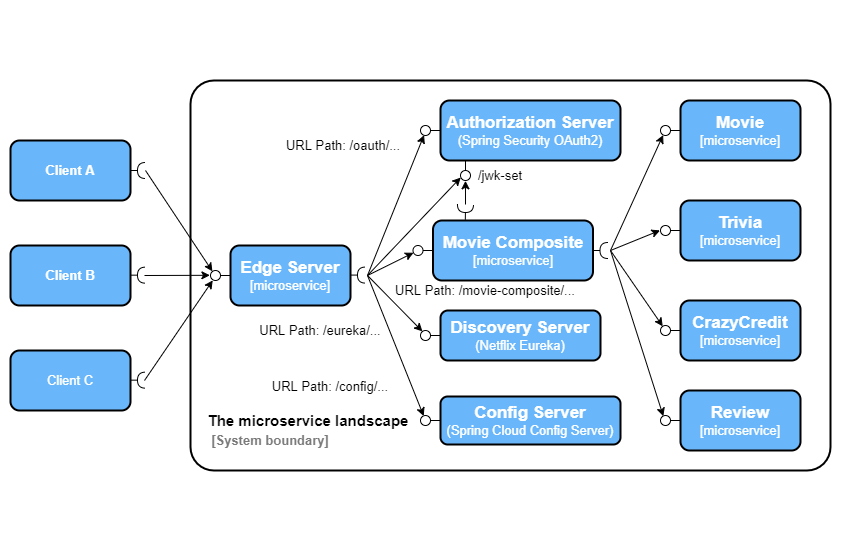

The diagram above was exported from draw.io. Its source (the exported page's mxGraphModel, read from the mxfile embedded in the PNG):
<mxGraphModel dx="981" dy="508" grid="1" gridSize="10" guides="1" tooltips="1" connect="1" arrows="1" fold="1" page="1" pageScale="1" pageWidth="850" pageHeight="1100" math="0" shadow="0">
  <root>
    <mxCell id="0" />
    <mxCell id="1" parent="0" />
    <mxCell id="3ppUYBC0Nw_owb8Ik5f1-1" value="" style="rounded=1;whiteSpace=wrap;html=1;shadow=0;sketch=0;glass=0;arcSize=6;strokeWidth=2;" vertex="1" parent="1">
      <mxGeometry x="190" y="80" width="640" height="390" as="geometry" />
    </mxCell>
    <mxCell id="3ppUYBC0Nw_owb8Ik5f1-2" value="&lt;font style=&quot;font-size: 17px&quot;&gt;&lt;b&gt;Movie&lt;/b&gt;&lt;br&gt;&lt;/font&gt;&lt;span style=&quot;font-family: &amp;#34;helvetica&amp;#34; ; font-style: normal ; font-weight: 400 ; letter-spacing: normal ; text-align: center ; text-indent: 0px ; text-transform: none ; word-spacing: 0px ; display: inline ; float: none ; background-color: rgb(105 , 182 , 250)&quot;&gt;&lt;font style=&quot;font-size: 13px&quot;&gt;[microservice]&lt;/font&gt;&lt;/span&gt;" style="rounded=1;whiteSpace=wrap;html=1;shadow=0;glass=0;sketch=0;strokeWidth=2;fillColor=#69B6FA;fontColor=#FFFFFF;" vertex="1" parent="1">
      <mxGeometry x="680" y="100" width="120" height="60" as="geometry" />
    </mxCell>
    <mxCell id="3ppUYBC0Nw_owb8Ik5f1-3" value="&lt;font style=&quot;font-size: 17px&quot;&gt;&lt;b&gt;Trivia&lt;/b&gt;&lt;/font&gt;&lt;br&gt;&lt;span style=&quot;font-family: &amp;#34;helvetica&amp;#34; ; font-style: normal ; font-weight: 400 ; letter-spacing: normal ; text-align: center ; text-indent: 0px ; text-transform: none ; word-spacing: 0px ; display: inline ; float: none ; background-color: rgb(105 , 182 , 250)&quot;&gt;&lt;font style=&quot;font-size: 13px&quot;&gt;[microservice]&lt;/font&gt;&lt;/span&gt;" style="rounded=1;whiteSpace=wrap;html=1;shadow=0;glass=0;sketch=0;strokeWidth=2;fillColor=#69B6FA;fontColor=#FFFFFF;" vertex="1" parent="1">
      <mxGeometry x="680" y="200" width="120" height="60" as="geometry" />
    </mxCell>
    <mxCell id="3ppUYBC0Nw_owb8Ik5f1-4" value="&lt;font&gt;&lt;font style=&quot;font-size: 17px&quot;&gt;&lt;b&gt;CrazyCredit&lt;/b&gt;&lt;/font&gt;&lt;br&gt;&lt;/font&gt;&lt;span style=&quot;font-family: &amp;#34;helvetica&amp;#34; ; font-style: normal ; font-weight: 400 ; letter-spacing: normal ; text-align: center ; text-indent: 0px ; text-transform: none ; word-spacing: 0px ; display: inline ; float: none ; background-color: rgb(105 , 182 , 250)&quot;&gt;&lt;font style=&quot;font-size: 13px&quot;&gt;[microservice]&lt;/font&gt;&lt;/span&gt;" style="rounded=1;whiteSpace=wrap;html=1;shadow=0;glass=0;sketch=0;strokeWidth=2;spacingTop=0;spacingBottom=0;spacing=2;fillColor=#69B6FA;fontColor=#FFFFFF;" vertex="1" parent="1">
      <mxGeometry x="680" y="300" width="120" height="60" as="geometry" />
    </mxCell>
    <mxCell id="3ppUYBC0Nw_owb8Ik5f1-5" value="&lt;font style=&quot;font-size: 17px&quot;&gt;&lt;b&gt;Review&lt;/b&gt;&lt;/font&gt;&lt;br&gt;&lt;span style=&quot;font-family: &amp;#34;helvetica&amp;#34; ; font-style: normal ; font-weight: 400 ; letter-spacing: normal ; text-align: center ; text-indent: 0px ; text-transform: none ; word-spacing: 0px ; display: inline ; float: none ; background-color: rgb(105 , 182 , 250)&quot;&gt;&lt;font style=&quot;font-size: 13px&quot;&gt;[microservice]&lt;/font&gt;&lt;/span&gt;" style="rounded=1;whiteSpace=wrap;html=1;shadow=0;glass=0;sketch=0;strokeWidth=2;fillColor=#69B6FA;fontColor=#FFFFFF;" vertex="1" parent="1">
      <mxGeometry x="680" y="390" width="120" height="60" as="geometry" />
    </mxCell>
    <mxCell id="3ppUYBC0Nw_owb8Ik5f1-6" value="&lt;font style=&quot;font-size: 17px&quot;&gt;&lt;b&gt;Movie Composite&lt;/b&gt;&lt;/font&gt;&lt;br&gt;&lt;span style=&quot;font-family: &amp;#34;helvetica&amp;#34; ; font-style: normal ; font-weight: 400 ; letter-spacing: normal ; text-align: center ; text-indent: 0px ; text-transform: none ; word-spacing: 0px ; display: inline ; float: none&quot;&gt;&lt;font style=&quot;font-size: 13px&quot;&gt;&lt;span style=&quot;background-color: rgb(105 , 182 , 250)&quot;&gt;[&lt;/span&gt;&lt;span style=&quot;background-color: rgb(105 , 182 , 250)&quot;&gt;microservice&lt;/span&gt;&lt;span style=&quot;background-color: rgb(105 , 182 , 250)&quot;&gt;]&lt;/span&gt;&lt;/font&gt;&lt;/span&gt;" style="rounded=1;whiteSpace=wrap;html=1;shadow=0;glass=0;sketch=0;strokeWidth=2;fillColor=#69B6FA;fontColor=#FFFFFF;" vertex="1" parent="1">
      <mxGeometry x="432.5" y="220" width="160" height="60" as="geometry" />
    </mxCell>
    <mxCell id="3ppUYBC0Nw_owb8Ik5f1-7" value="&lt;font style=&quot;font-size: 17px&quot;&gt;&lt;b&gt;Discovery Server&lt;/b&gt;&lt;/font&gt;&lt;br&gt;&lt;font style=&quot;font-size: 13px&quot;&gt;(Netflix Eureka)&lt;/font&gt;" style="rounded=1;whiteSpace=wrap;html=1;shadow=0;glass=0;sketch=0;strokeWidth=2;fillColor=#69B6FA;fontColor=#FFFFFF;" vertex="1" parent="1">
      <mxGeometry x="440" y="310" width="160" height="50" as="geometry" />
    </mxCell>
    <mxCell id="3ppUYBC0Nw_owb8Ik5f1-8" value="&lt;font style=&quot;font-size: 17px&quot;&gt;&lt;b&gt;Authorization Server&lt;/b&gt;&lt;/font&gt;&lt;br&gt;&lt;font style=&quot;font-size: 13px&quot;&gt;(Spring Security OAuth2)&lt;/font&gt;" style="rounded=1;whiteSpace=wrap;html=1;shadow=0;glass=0;sketch=0;strokeWidth=2;fillColor=#69B6FA;fontColor=#FFFFFF;" vertex="1" parent="1">
      <mxGeometry x="440" y="100" width="180" height="60" as="geometry" />
    </mxCell>
    <mxCell id="3ppUYBC0Nw_owb8Ik5f1-9" value="&lt;font style=&quot;font-size: 17px&quot;&gt;&lt;b&gt;Config Server&lt;/b&gt;&lt;/font&gt;&lt;br&gt;&lt;font style=&quot;font-size: 13px&quot;&gt;(Spring Cloud Config Server)&lt;/font&gt;" style="rounded=1;whiteSpace=wrap;html=1;shadow=0;glass=0;sketch=0;strokeWidth=2;fillColor=#69B6FA;fontColor=#FFFFFF;" vertex="1" parent="1">
      <mxGeometry x="440" y="396" width="180" height="48" as="geometry" />
    </mxCell>
    <mxCell id="3ppUYBC0Nw_owb8Ik5f1-10" value="&lt;font style=&quot;font-size: 17px&quot;&gt;&lt;b&gt;Edge Server&lt;/b&gt;&lt;/font&gt;&lt;br&gt;&lt;font style=&quot;font-size: 13px&quot;&gt;[microservice]&lt;/font&gt;" style="rounded=1;whiteSpace=wrap;html=1;shadow=0;glass=0;sketch=0;strokeWidth=2;fillColor=#69B6FA;fontColor=#FFFFFF;" vertex="1" parent="1">
      <mxGeometry x="230" y="245" width="120" height="60" as="geometry" />
    </mxCell>
    <mxCell id="3ppUYBC0Nw_owb8Ik5f1-11" value="&lt;b&gt;Client A&lt;/b&gt;" style="rounded=1;whiteSpace=wrap;html=1;shadow=0;glass=0;sketch=0;strokeWidth=2;fontSize=13;fillColor=#69B6FA;fontColor=#FFFFFF;" vertex="1" parent="1">
      <mxGeometry x="10" y="140" width="120" height="60" as="geometry" />
    </mxCell>
    <mxCell id="3ppUYBC0Nw_owb8Ik5f1-12" value="&lt;b&gt;Client B&lt;/b&gt;" style="rounded=1;whiteSpace=wrap;html=1;shadow=0;glass=0;sketch=0;strokeWidth=2;fontSize=13;fillColor=#69B6FA;fontColor=#FFFFFF;" vertex="1" parent="1">
      <mxGeometry x="10" y="245" width="120" height="60" as="geometry" />
    </mxCell>
    <mxCell id="3ppUYBC0Nw_owb8Ik5f1-13" value="Client C" style="rounded=1;whiteSpace=wrap;html=1;shadow=0;glass=0;sketch=0;strokeWidth=2;fontSize=13;fillColor=#69B6FA;fontColor=#FFFFFF;" vertex="1" parent="1">
      <mxGeometry x="10" y="350" width="120" height="60" as="geometry" />
    </mxCell>
    <mxCell id="3ppUYBC0Nw_owb8Ik5f1-18" value="" style="endArrow=classic;html=1;entryX=0.264;entryY=0.954;entryDx=0;entryDy=0;entryPerimeter=0;" edge="1" parent="1" target="3ppUYBC0Nw_owb8Ik5f1-33">
      <mxGeometry width="50" height="50" relative="1" as="geometry">
        <mxPoint x="610" y="250" as="sourcePoint" />
        <mxPoint x="470" y="280" as="targetPoint" />
      </mxGeometry>
    </mxCell>
    <mxCell id="3ppUYBC0Nw_owb8Ik5f1-19" value="" style="endArrow=classic;html=1;entryX=-0.047;entryY=0.488;entryDx=0;entryDy=0;entryPerimeter=0;" edge="1" parent="1" target="3ppUYBC0Nw_owb8Ik5f1-31">
      <mxGeometry width="50" height="50" relative="1" as="geometry">
        <mxPoint x="610" y="250" as="sourcePoint" />
        <mxPoint x="690" y="140" as="targetPoint" />
      </mxGeometry>
    </mxCell>
    <mxCell id="3ppUYBC0Nw_owb8Ik5f1-20" value="" style="endArrow=classic;html=1;entryX=0.225;entryY=0.081;entryDx=0;entryDy=0;entryPerimeter=0;" edge="1" parent="1" target="3ppUYBC0Nw_owb8Ik5f1-29">
      <mxGeometry width="50" height="50" relative="1" as="geometry">
        <mxPoint x="610" y="250" as="sourcePoint" />
        <mxPoint x="700" y="150" as="targetPoint" />
      </mxGeometry>
    </mxCell>
    <mxCell id="3ppUYBC0Nw_owb8Ik5f1-21" value="" style="endArrow=classic;html=1;entryX=0.283;entryY=0.071;entryDx=0;entryDy=0;entryPerimeter=0;" edge="1" parent="1" target="3ppUYBC0Nw_owb8Ik5f1-25">
      <mxGeometry width="50" height="50" relative="1" as="geometry">
        <mxPoint x="610" y="250" as="sourcePoint" />
        <mxPoint x="590" y="350" as="targetPoint" />
      </mxGeometry>
    </mxCell>
    <mxCell id="3ppUYBC0Nw_owb8Ik5f1-23" value="" style="rounded=0;orthogonalLoop=1;jettySize=auto;html=1;endArrow=none;endFill=0;exitX=0;exitY=0.5;exitDx=0;exitDy=0;" edge="1" parent="1" source="3ppUYBC0Nw_owb8Ik5f1-5">
      <mxGeometry relative="1" as="geometry">
        <mxPoint x="420" y="305" as="sourcePoint" />
        <mxPoint x="670" y="420" as="targetPoint" />
      </mxGeometry>
    </mxCell>
    <mxCell id="3ppUYBC0Nw_owb8Ik5f1-24" value="" style="rounded=0;orthogonalLoop=1;jettySize=auto;html=1;endArrow=halfCircle;endFill=0;endSize=6;strokeWidth=1;exitX=1;exitY=0.5;exitDx=0;exitDy=0;" edge="1" parent="1" source="3ppUYBC0Nw_owb8Ik5f1-6">
      <mxGeometry relative="1" as="geometry">
        <mxPoint x="457.5" y="520" as="sourcePoint" />
        <mxPoint x="607.5" y="250" as="targetPoint" />
      </mxGeometry>
    </mxCell>
    <mxCell id="3ppUYBC0Nw_owb8Ik5f1-25" value="" style="ellipse;whiteSpace=wrap;html=1;fontFamily=Helvetica;fontSize=12;fontColor=#000000;align=center;strokeColor=#000000;fillColor=#ffffff;points=[];aspect=fixed;resizable=0;rounded=1;shadow=0;glass=0;sketch=0;" vertex="1" parent="1">
      <mxGeometry x="660" y="415" width="10" height="10" as="geometry" />
    </mxCell>
    <mxCell id="3ppUYBC0Nw_owb8Ik5f1-28" value="" style="rounded=0;orthogonalLoop=1;jettySize=auto;html=1;endArrow=none;endFill=0;exitX=0;exitY=0.5;exitDx=0;exitDy=0;" edge="1" parent="1">
      <mxGeometry relative="1" as="geometry">
        <mxPoint x="680" y="330" as="sourcePoint" />
        <mxPoint x="670" y="330" as="targetPoint" />
      </mxGeometry>
    </mxCell>
    <mxCell id="3ppUYBC0Nw_owb8Ik5f1-29" value="" style="ellipse;whiteSpace=wrap;html=1;fontFamily=Helvetica;fontSize=12;fontColor=#000000;align=center;strokeColor=#000000;fillColor=#ffffff;points=[];aspect=fixed;resizable=0;rounded=1;shadow=0;glass=0;sketch=0;" vertex="1" parent="1">
      <mxGeometry x="660" y="325" width="10" height="10" as="geometry" />
    </mxCell>
    <mxCell id="3ppUYBC0Nw_owb8Ik5f1-30" value="" style="rounded=0;orthogonalLoop=1;jettySize=auto;html=1;endArrow=none;endFill=0;exitX=0;exitY=0.5;exitDx=0;exitDy=0;" edge="1" parent="1">
      <mxGeometry relative="1" as="geometry">
        <mxPoint x="680" y="230" as="sourcePoint" />
        <mxPoint x="670" y="230" as="targetPoint" />
      </mxGeometry>
    </mxCell>
    <mxCell id="3ppUYBC0Nw_owb8Ik5f1-31" value="" style="ellipse;whiteSpace=wrap;html=1;fontFamily=Helvetica;fontSize=12;fontColor=#000000;align=center;strokeColor=#000000;fillColor=#ffffff;points=[];aspect=fixed;resizable=0;rounded=1;shadow=0;glass=0;sketch=0;" vertex="1" parent="1">
      <mxGeometry x="660" y="225" width="10" height="10" as="geometry" />
    </mxCell>
    <mxCell id="3ppUYBC0Nw_owb8Ik5f1-32" value="" style="rounded=0;orthogonalLoop=1;jettySize=auto;html=1;endArrow=none;endFill=0;exitX=0;exitY=0.5;exitDx=0;exitDy=0;" edge="1" parent="1">
      <mxGeometry relative="1" as="geometry">
        <mxPoint x="680" y="130" as="sourcePoint" />
        <mxPoint x="670" y="130" as="targetPoint" />
      </mxGeometry>
    </mxCell>
    <mxCell id="3ppUYBC0Nw_owb8Ik5f1-33" value="" style="ellipse;whiteSpace=wrap;html=1;fontFamily=Helvetica;fontSize=12;fontColor=#000000;align=center;strokeColor=#000000;fillColor=#ffffff;points=[];aspect=fixed;resizable=0;rounded=1;shadow=0;glass=0;sketch=0;" vertex="1" parent="1">
      <mxGeometry x="660" y="125" width="10" height="10" as="geometry" />
    </mxCell>
    <mxCell id="3ppUYBC0Nw_owb8Ik5f1-46" value="" style="rounded=0;orthogonalLoop=1;jettySize=auto;html=1;endArrow=none;endFill=0;exitX=0;exitY=0.5;exitDx=0;exitDy=0;" edge="1" parent="1">
      <mxGeometry relative="1" as="geometry">
        <mxPoint x="440" y="130" as="sourcePoint" />
        <mxPoint x="430" y="130" as="targetPoint" />
      </mxGeometry>
    </mxCell>
    <mxCell id="3ppUYBC0Nw_owb8Ik5f1-47" value="" style="ellipse;whiteSpace=wrap;html=1;fontFamily=Helvetica;fontSize=12;fontColor=#000000;align=center;strokeColor=#000000;fillColor=#ffffff;points=[];aspect=fixed;resizable=0;rounded=1;shadow=0;glass=0;sketch=0;" vertex="1" parent="1">
      <mxGeometry x="420" y="125" width="10" height="10" as="geometry" />
    </mxCell>
    <mxCell id="3ppUYBC0Nw_owb8Ik5f1-48" value="" style="rounded=0;orthogonalLoop=1;jettySize=auto;html=1;endArrow=none;endFill=0;exitX=0;exitY=0.5;exitDx=0;exitDy=0;" edge="1" parent="1">
      <mxGeometry relative="1" as="geometry">
        <mxPoint x="440" y="335" as="sourcePoint" />
        <mxPoint x="430" y="335" as="targetPoint" />
      </mxGeometry>
    </mxCell>
    <mxCell id="3ppUYBC0Nw_owb8Ik5f1-49" value="" style="ellipse;whiteSpace=wrap;html=1;fontFamily=Helvetica;fontSize=12;fontColor=#000000;align=center;strokeColor=#000000;fillColor=#ffffff;points=[];aspect=fixed;resizable=0;rounded=1;shadow=0;glass=0;sketch=0;" vertex="1" parent="1">
      <mxGeometry x="420" y="330" width="10" height="10" as="geometry" />
    </mxCell>
    <mxCell id="3ppUYBC0Nw_owb8Ik5f1-52" value="" style="rounded=0;orthogonalLoop=1;jettySize=auto;html=1;endArrow=none;endFill=0;exitX=0;exitY=0.5;exitDx=0;exitDy=0;" edge="1" parent="1">
      <mxGeometry relative="1" as="geometry">
        <mxPoint x="440" y="420" as="sourcePoint" />
        <mxPoint x="430" y="420" as="targetPoint" />
      </mxGeometry>
    </mxCell>
    <mxCell id="3ppUYBC0Nw_owb8Ik5f1-53" value="" style="ellipse;whiteSpace=wrap;html=1;fontFamily=Helvetica;fontSize=12;fontColor=#000000;align=center;strokeColor=#000000;fillColor=#ffffff;points=[];aspect=fixed;resizable=0;rounded=1;shadow=0;glass=0;sketch=0;" vertex="1" parent="1">
      <mxGeometry x="420" y="415" width="10" height="10" as="geometry" />
    </mxCell>
    <mxCell id="3ppUYBC0Nw_owb8Ik5f1-54" value="" style="rounded=0;orthogonalLoop=1;jettySize=auto;html=1;endArrow=none;endFill=0;exitX=0;exitY=0.5;exitDx=0;exitDy=0;" edge="1" parent="1">
      <mxGeometry relative="1" as="geometry">
        <mxPoint x="230" y="275" as="sourcePoint" />
        <mxPoint x="220" y="275" as="targetPoint" />
      </mxGeometry>
    </mxCell>
    <mxCell id="3ppUYBC0Nw_owb8Ik5f1-55" value="" style="ellipse;whiteSpace=wrap;html=1;fontFamily=Helvetica;fontSize=12;fontColor=#000000;align=center;strokeColor=#000000;fillColor=#ffffff;points=[];aspect=fixed;resizable=0;rounded=1;shadow=0;glass=0;sketch=0;" vertex="1" parent="1">
      <mxGeometry x="210" y="270" width="10" height="10" as="geometry" />
    </mxCell>
    <mxCell id="3ppUYBC0Nw_owb8Ik5f1-59" value="" style="rounded=0;orthogonalLoop=1;jettySize=auto;html=1;endArrow=halfCircle;endFill=0;endSize=6;strokeWidth=1;exitX=0.202;exitY=-0.012;exitDx=0;exitDy=0;exitPerimeter=0;" edge="1" parent="1" source="3ppUYBC0Nw_owb8Ik5f1-6">
      <mxGeometry relative="1" as="geometry">
        <mxPoint x="602.5" y="259.9999999999999" as="sourcePoint" />
        <mxPoint x="465" y="204" as="targetPoint" />
      </mxGeometry>
    </mxCell>
    <mxCell id="3ppUYBC0Nw_owb8Ik5f1-60" value="" style="rounded=0;orthogonalLoop=1;jettySize=auto;html=1;endArrow=halfCircle;endFill=0;endSize=6;strokeWidth=1;exitX=1;exitY=0.5;exitDx=0;exitDy=0;" edge="1" parent="1">
      <mxGeometry relative="1" as="geometry">
        <mxPoint x="350" y="274.57999999999987" as="sourcePoint" />
        <mxPoint x="365" y="274.57999999999987" as="targetPoint" />
      </mxGeometry>
    </mxCell>
    <mxCell id="3ppUYBC0Nw_owb8Ik5f1-62" value="" style="rounded=0;orthogonalLoop=1;jettySize=auto;html=1;endArrow=none;endFill=0;exitX=0.5;exitY=1;exitDx=0;exitDy=0;" edge="1" parent="1">
      <mxGeometry relative="1" as="geometry">
        <mxPoint x="465" y="160" as="sourcePoint" />
        <mxPoint x="465" y="170" as="targetPoint" />
      </mxGeometry>
    </mxCell>
    <mxCell id="3ppUYBC0Nw_owb8Ik5f1-63" value="" style="ellipse;whiteSpace=wrap;html=1;fontFamily=Helvetica;fontSize=12;fontColor=#000000;align=center;strokeColor=#000000;fillColor=#ffffff;points=[];aspect=fixed;resizable=0;rounded=1;shadow=0;glass=0;sketch=0;" vertex="1" parent="1">
      <mxGeometry x="460" y="170" width="10" height="10" as="geometry" />
    </mxCell>
    <mxCell id="3ppUYBC0Nw_owb8Ik5f1-65" value="" style="endArrow=classic;html=1;entryX=0.497;entryY=1.032;entryDx=0;entryDy=0;entryPerimeter=0;" edge="1" parent="1" target="3ppUYBC0Nw_owb8Ik5f1-63">
      <mxGeometry width="50" height="50" relative="1" as="geometry">
        <mxPoint x="465" y="204" as="sourcePoint" />
        <mxPoint x="501" y="180" as="targetPoint" />
      </mxGeometry>
    </mxCell>
    <mxCell id="3ppUYBC0Nw_owb8Ik5f1-68" value="" style="rounded=0;orthogonalLoop=1;jettySize=auto;html=1;endArrow=none;endFill=0;exitX=0;exitY=0.5;exitDx=0;exitDy=0;" edge="1" parent="1">
      <mxGeometry relative="1" as="geometry">
        <mxPoint x="432.5" y="250.00000000000006" as="sourcePoint" />
        <mxPoint x="422.5" y="250.00000000000006" as="targetPoint" />
      </mxGeometry>
    </mxCell>
    <mxCell id="3ppUYBC0Nw_owb8Ik5f1-69" value="" style="ellipse;whiteSpace=wrap;html=1;fontFamily=Helvetica;fontSize=12;fontColor=#000000;align=center;strokeColor=#000000;fillColor=#ffffff;points=[];aspect=fixed;resizable=0;rounded=1;shadow=0;glass=0;sketch=0;" vertex="1" parent="1">
      <mxGeometry x="412.5" y="245" width="10" height="10" as="geometry" />
    </mxCell>
    <mxCell id="3ppUYBC0Nw_owb8Ik5f1-70" value="" style="endArrow=classic;html=1;entryX=0.022;entryY=0.703;entryDx=0;entryDy=0;entryPerimeter=0;" edge="1" parent="1" target="3ppUYBC0Nw_owb8Ik5f1-63">
      <mxGeometry width="50" height="50" relative="1" as="geometry">
        <mxPoint x="367" y="275" as="sourcePoint" />
        <mxPoint x="474.9699999999998" y="190.31999999999994" as="targetPoint" />
      </mxGeometry>
    </mxCell>
    <mxCell id="3ppUYBC0Nw_owb8Ik5f1-71" value="" style="endArrow=classic;html=1;" edge="1" parent="1" target="3ppUYBC0Nw_owb8Ik5f1-69">
      <mxGeometry width="50" height="50" relative="1" as="geometry">
        <mxPoint x="367" y="275" as="sourcePoint" />
        <mxPoint x="470.2199999999998" y="187.02999999999997" as="targetPoint" />
      </mxGeometry>
    </mxCell>
    <mxCell id="3ppUYBC0Nw_owb8Ik5f1-72" value="" style="endArrow=classic;html=1;entryX=0.323;entryY=0.055;entryDx=0;entryDy=0;entryPerimeter=0;" edge="1" parent="1" target="3ppUYBC0Nw_owb8Ik5f1-53">
      <mxGeometry width="50" height="50" relative="1" as="geometry">
        <mxPoint x="367" y="275" as="sourcePoint" />
        <mxPoint x="423.02292794883033" y="262.2261684232335" as="targetPoint" />
      </mxGeometry>
    </mxCell>
    <mxCell id="3ppUYBC0Nw_owb8Ik5f1-73" value="" style="endArrow=classic;html=1;entryX=0.194;entryY=0.094;entryDx=0;entryDy=0;entryPerimeter=0;" edge="1" parent="1" target="3ppUYBC0Nw_owb8Ik5f1-49">
      <mxGeometry width="50" height="50" relative="1" as="geometry">
        <mxPoint x="367" y="275" as="sourcePoint" />
        <mxPoint x="433.02292794883033" y="272.2261684232335" as="targetPoint" />
      </mxGeometry>
    </mxCell>
    <mxCell id="3ppUYBC0Nw_owb8Ik5f1-74" value="" style="endArrow=classic;html=1;entryX=0.357;entryY=0.957;entryDx=0;entryDy=0;entryPerimeter=0;" edge="1" parent="1" target="3ppUYBC0Nw_owb8Ik5f1-47">
      <mxGeometry width="50" height="50" relative="1" as="geometry">
        <mxPoint x="367" y="275" as="sourcePoint" />
        <mxPoint x="470.22" y="187.02999999999997" as="targetPoint" />
      </mxGeometry>
    </mxCell>
    <mxCell id="3ppUYBC0Nw_owb8Ik5f1-76" value="The microservice landscape" style="text;html=1;strokeColor=none;fillColor=none;align=center;verticalAlign=middle;whiteSpace=wrap;rounded=0;shadow=0;glass=0;sketch=0;fontSize=15;fontStyle=1" vertex="1" parent="1">
      <mxGeometry x="202.5" y="410" width="210" height="20" as="geometry" />
    </mxCell>
    <mxCell id="3ppUYBC0Nw_owb8Ik5f1-77" value="[System boundary]" style="text;html=1;strokeColor=none;fillColor=none;align=center;verticalAlign=middle;whiteSpace=wrap;rounded=0;shadow=0;glass=0;sketch=0;fontSize=13;fontColor=#7A7A7A;fontStyle=1" vertex="1" parent="1">
      <mxGeometry x="210" y="430" width="120" height="20" as="geometry" />
    </mxCell>
    <mxCell id="3ppUYBC0Nw_owb8Ik5f1-79" value="" style="rounded=0;orthogonalLoop=1;jettySize=auto;html=1;endArrow=halfCircle;endFill=0;endSize=6;strokeWidth=1;exitX=1;exitY=0.5;exitDx=0;exitDy=0;" edge="1" parent="1">
      <mxGeometry relative="1" as="geometry">
        <mxPoint x="130" y="169.99999999999983" as="sourcePoint" />
        <mxPoint x="145" y="169.99999999999983" as="targetPoint" />
      </mxGeometry>
    </mxCell>
    <mxCell id="3ppUYBC0Nw_owb8Ik5f1-80" value="" style="rounded=0;orthogonalLoop=1;jettySize=auto;html=1;endArrow=halfCircle;endFill=0;endSize=6;strokeWidth=1;exitX=1;exitY=0.5;exitDx=0;exitDy=0;" edge="1" parent="1">
      <mxGeometry relative="1" as="geometry">
        <mxPoint x="130" y="274.6599999999998" as="sourcePoint" />
        <mxPoint x="145" y="274.6599999999998" as="targetPoint" />
      </mxGeometry>
    </mxCell>
    <mxCell id="3ppUYBC0Nw_owb8Ik5f1-81" value="" style="rounded=0;orthogonalLoop=1;jettySize=auto;html=1;endArrow=halfCircle;endFill=0;endSize=6;strokeWidth=1;exitX=1;exitY=0.5;exitDx=0;exitDy=0;" edge="1" parent="1">
      <mxGeometry relative="1" as="geometry">
        <mxPoint x="130" y="379.6599999999998" as="sourcePoint" />
        <mxPoint x="145" y="379.6599999999998" as="targetPoint" />
      </mxGeometry>
    </mxCell>
    <mxCell id="3ppUYBC0Nw_owb8Ik5f1-82" value="" style="endArrow=classic;html=1;entryX=0.19;entryY=0.082;entryDx=0;entryDy=0;entryPerimeter=0;" edge="1" parent="1" target="3ppUYBC0Nw_owb8Ik5f1-55">
      <mxGeometry width="50" height="50" relative="1" as="geometry">
        <mxPoint x="145" y="170" as="sourcePoint" />
        <mxPoint x="433.57000000000016" y="144.57000000000005" as="targetPoint" />
      </mxGeometry>
    </mxCell>
    <mxCell id="3ppUYBC0Nw_owb8Ik5f1-83" value="" style="endArrow=classic;html=1;entryX=-0.062;entryY=0.48;entryDx=0;entryDy=0;entryPerimeter=0;" edge="1" parent="1" target="3ppUYBC0Nw_owb8Ik5f1-55">
      <mxGeometry width="50" height="50" relative="1" as="geometry">
        <mxPoint x="144" y="275" as="sourcePoint" />
        <mxPoint x="210" y="275" as="targetPoint" />
      </mxGeometry>
    </mxCell>
    <mxCell id="3ppUYBC0Nw_owb8Ik5f1-84" value="" style="endArrow=classic;html=1;entryX=0.223;entryY=0.99;entryDx=0;entryDy=0;entryPerimeter=0;" edge="1" parent="1" target="3ppUYBC0Nw_owb8Ik5f1-55">
      <mxGeometry width="50" height="50" relative="1" as="geometry">
        <mxPoint x="144" y="380" as="sourcePoint" />
        <mxPoint x="231.41000000000008" y="293.38" as="targetPoint" />
      </mxGeometry>
    </mxCell>
    <mxCell id="3ppUYBC0Nw_owb8Ik5f1-85" value="URL Path: /oauth/..." style="text;html=1;strokeColor=none;fillColor=none;align=center;verticalAlign=middle;whiteSpace=wrap;rounded=0;shadow=0;glass=0;sketch=0;fontSize=13;" vertex="1" parent="1">
      <mxGeometry x="272.5" y="135" width="140" height="20" as="geometry" />
    </mxCell>
    <mxCell id="3ppUYBC0Nw_owb8Ik5f1-86" value="/jwk-set" style="text;html=1;strokeColor=none;fillColor=none;align=center;verticalAlign=middle;whiteSpace=wrap;rounded=0;shadow=0;glass=0;sketch=0;fontSize=13;" vertex="1" parent="1">
      <mxGeometry x="470" y="165" width="60" height="20" as="geometry" />
    </mxCell>
    <mxCell id="3ppUYBC0Nw_owb8Ik5f1-87" value="URL Path: /config/..." style="text;html=1;strokeColor=none;fillColor=none;align=center;verticalAlign=middle;whiteSpace=wrap;rounded=0;shadow=0;glass=0;sketch=0;fontSize=13;" vertex="1" parent="1">
      <mxGeometry x="260" y="376" width="140" height="20" as="geometry" />
    </mxCell>
    <mxCell id="3ppUYBC0Nw_owb8Ik5f1-88" value="URL Path: /eureka/..." style="text;html=1;strokeColor=none;fillColor=none;align=center;verticalAlign=middle;whiteSpace=wrap;rounded=0;shadow=0;glass=0;sketch=0;fontSize=13;" vertex="1" parent="1">
      <mxGeometry x="250" y="320" width="140" height="20" as="geometry" />
    </mxCell>
    <mxCell id="3ppUYBC0Nw_owb8Ik5f1-89" value="URL Path: /movie-composite/..." style="text;html=1;strokeColor=none;fillColor=none;align=center;verticalAlign=middle;whiteSpace=wrap;rounded=0;shadow=0;glass=0;sketch=0;fontSize=13;" vertex="1" parent="1">
      <mxGeometry x="390" y="280" width="190" height="20" as="geometry" />
    </mxCell>
    <mxCell id="3ppUYBC0Nw_owb8Ik5f1-90" value="Text" style="text;html=1;strokeColor=none;fillColor=none;align=center;verticalAlign=middle;whiteSpace=wrap;rounded=0;shadow=0;glass=0;sketch=0;fontFamily=Courier New;fontSize=13;fontColor=#FFFFFF;" vertex="1" parent="1">
      <mxGeometry width="40" height="20" as="geometry" />
    </mxCell>
    <mxCell id="3ppUYBC0Nw_owb8Ik5f1-92" value="Text" style="text;html=1;strokeColor=none;fillColor=none;align=center;verticalAlign=middle;whiteSpace=wrap;rounded=0;shadow=0;glass=0;sketch=0;fontFamily=Courier New;fontSize=13;fontColor=#FFFFFF;" vertex="1" parent="1">
      <mxGeometry x="810" y="520" width="40" height="20" as="geometry" />
    </mxCell>
  </root>
</mxGraphModel>